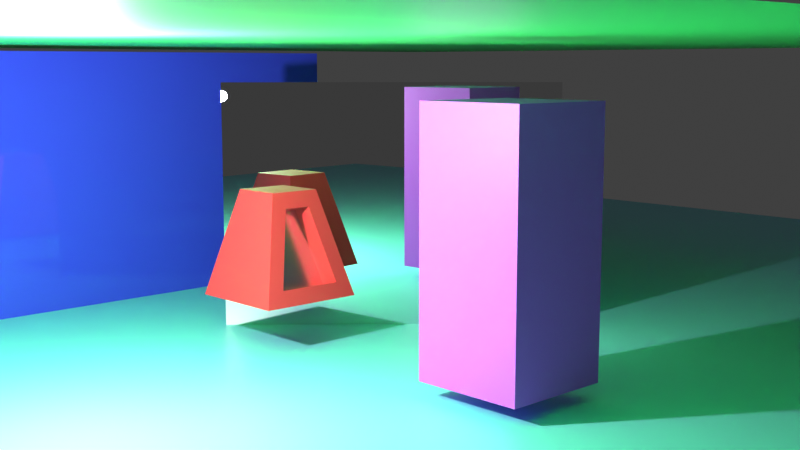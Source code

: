 # Source: reference2.blend  (saved by Blender 3.5.10; exported with 4.5.12 LTS)
import bpy
from mathutils import Matrix  # noqa: F401  (used for matrix-valued properties, if any)

bpy.ops.wm.read_factory_settings(use_empty=True)
scene = bpy.context.scene
scene.name = 'Scene'

# ---- collections
col_collection = bpy.data.collections.new('Collection'); scene.collection.children.link(col_collection)

# ---- materials (node trees are filled in below, after node groups)
mat_material_002 = bpy.data.materials.new('Material.002')
mat_material_002.diffuse_color = (0.5298, 0.2955, 0.8, 1.0)
mat_material_002.roughness = 0.5
mat_material_001 = bpy.data.materials.new('Material.001')
mat_material_001.diffuse_color = (0.2168, 0.6892, 0.8, 1.0)
mat_material_001.roughness = 0.5
mat_mirror = bpy.data.materials.new('mirror')
mat_mirror.roughness = 0.0
mat_mirror.metallic = 1.0
mat_material_005 = bpy.data.materials.new('Material.005')
mat_material_006 = bpy.data.materials.new('Material.006')
mat_material_004 = bpy.data.materials.new('Material.004')
mat_material_003 = bpy.data.materials.new('Material.003')

# ---- material node trees
mat_material_002.use_nodes = True; mat_material_002.node_tree.nodes.clear()
_N = mat_material_002.node_tree.nodes; _L = mat_material_002.node_tree.links
n0 = _N.new('ShaderNodeBsdfPrincipled'); n0.name = 'Principled BSDF'; n0.location = (0, 300)
n0.distribution = 'GGX'
n0.subsurface_method = 'RANDOM_WALK_SKIN'
n0.inputs[0].default_value = (0.07723, 0.8, 0.1636, 1.0)
n0.inputs[3].default_value = 1.45
n0.inputs[27].default_value = (0.0, 0.0, 0.0, 1.0)
n0.inputs[28].default_value = 1.0
n1 = _N.new('ShaderNodeOutputMaterial'); n1.name = 'Material Output'; n1.location = (280, 300)
_L.new(n0.outputs[0], n1.inputs[0])
n1.is_active_output = True
mat_material_001.use_nodes = True; mat_material_001.node_tree.nodes.clear()
_N = mat_material_001.node_tree.nodes; _L = mat_material_001.node_tree.links
n0 = _N.new('ShaderNodeBsdfPrincipled'); n0.name = 'Principled BSDF'; n0.location = (0, 300)
n0.distribution = 'GGX'
n0.subsurface_method = 'RANDOM_WALK_SKIN'
n0.inputs[0].default_value = (0.2168, 0.6892, 0.8, 1.0)
n0.inputs[3].default_value = 1.45
n0.inputs[27].default_value = (0.0, 0.0, 0.0, 1.0)
n0.inputs[28].default_value = 1.0
n1 = _N.new('ShaderNodeOutputMaterial'); n1.name = 'Material Output'; n1.location = (280, 300)
_L.new(n0.outputs[0], n1.inputs[0])
n1.is_active_output = True
mat_mirror.use_nodes = True; mat_mirror.node_tree.nodes.clear()
_N = mat_mirror.node_tree.nodes; _L = mat_mirror.node_tree.links
n0 = _N.new('ShaderNodeBsdfPrincipled'); n0.name = 'Principled BSDF'; n0.location = (0, 300)
n0.distribution = 'GGX'
n0.subsurface_method = 'RANDOM_WALK_SKIN'
n0.inputs[1].default_value = 1.0
n0.inputs[2].default_value = 0.0
n0.inputs[3].default_value = 1.45
n0.inputs[13].default_value = 0.8081
n0.inputs[27].default_value = (0.0, 0.0, 0.0, 1.0)
n0.inputs[28].default_value = 1.0
n1 = _N.new('ShaderNodeOutputMaterial'); n1.name = 'Material Output'; n1.location = (280, 300)
_L.new(n0.outputs[0], n1.inputs[0])
n1.is_active_output = True
mat_material_005.use_nodes = True; mat_material_005.node_tree.nodes.clear()
_N = mat_material_005.node_tree.nodes; _L = mat_material_005.node_tree.links
n0 = _N.new('ShaderNodeBsdfPrincipled'); n0.name = 'Principled BSDF'; n0.location = (10, 300)
n0.distribution = 'GGX'
n0.subsurface_method = 'RANDOM_WALK_SKIN'
n0.inputs[0].default_value = (0.8, 0.04757, 0.05213, 1.0)
n0.inputs[3].default_value = 1.45
n0.inputs[27].default_value = (0.0, 0.0, 0.0, 1.0)
n0.inputs[28].default_value = 1.0
n1 = _N.new('ShaderNodeOutputMaterial'); n1.name = 'Material Output'; n1.location = (300, 300)
_L.new(n0.outputs[0], n1.inputs[0])
n1.is_active_output = True
mat_material_006.use_nodes = True; mat_material_006.node_tree.nodes.clear()
_N = mat_material_006.node_tree.nodes; _L = mat_material_006.node_tree.links
n0 = _N.new('ShaderNodeBsdfPrincipled'); n0.name = 'Principled BSDF'; n0.location = (10, 300)
n0.distribution = 'GGX'
n0.subsurface_method = 'RANDOM_WALK_SKIN'
n0.inputs[1].default_value = 1.0
n0.inputs[2].default_value = 0.2339
n0.inputs[3].default_value = 1.45
n0.inputs[27].default_value = (0.0, 0.0, 0.0, 1.0)
n0.inputs[28].default_value = 1.0
n1 = _N.new('ShaderNodeOutputMaterial'); n1.name = 'Material Output'; n1.location = (300, 300)
_L.new(n0.outputs[0], n1.inputs[0])
n1.is_active_output = True
mat_material_004.use_nodes = True; mat_material_004.node_tree.nodes.clear()
_N = mat_material_004.node_tree.nodes; _L = mat_material_004.node_tree.links
n0 = _N.new('ShaderNodeBsdfPrincipled'); n0.name = 'Principled BSDF'; n0.location = (10, 300)
n0.distribution = 'GGX'
n0.subsurface_method = 'RANDOM_WALK_SKIN'
n0.inputs[0].default_value = (0.04928, 0.07137, 0.8, 1.0)
n0.inputs[2].default_value = 0.0
n0.inputs[3].default_value = 1.45
n0.inputs[27].default_value = (0.0, 0.0, 0.0, 1.0)
n0.inputs[28].default_value = 1.0
n1 = _N.new('ShaderNodeOutputMaterial'); n1.name = 'Material Output'; n1.location = (300, 300)
_L.new(n0.outputs[0], n1.inputs[0])
n1.is_active_output = True
mat_material_003.use_nodes = True; mat_material_003.node_tree.nodes.clear()
_N = mat_material_003.node_tree.nodes; _L = mat_material_003.node_tree.links
n0 = _N.new('ShaderNodeBsdfPrincipled'); n0.name = 'Principled BSDF'; n0.location = (10, 300)
n0.distribution = 'GGX'
n0.subsurface_method = 'RANDOM_WALK_SKIN'
n0.inputs[0].default_value = (0.7237, 0.098, 0.8412, 1.0)
n0.inputs[3].default_value = 1.45
n0.inputs[27].default_value = (0.0, 0.0, 0.0, 1.0)
n0.inputs[28].default_value = 1.0
n1 = _N.new('ShaderNodeOutputMaterial'); n1.name = 'Material Output'; n1.location = (300, 300)
_L.new(n0.outputs[0], n1.inputs[0])
n1.is_active_output = True

# ---- world
world_world = bpy.data.worlds.new('World'); scene.world = world_world
world_world.use_nodes = True; world_world.node_tree.nodes.clear()
_N = world_world.node_tree.nodes; _L = world_world.node_tree.links
n0 = _N.new('ShaderNodeOutputWorld'); n0.name = 'World Output'; n0.location = (300, 300)
n1 = _N.new('ShaderNodeBackground'); n1.name = 'Background'; n1.location = (10, 300)
n1.inputs[0].default_value = (0.05088, 0.05088, 0.05088, 1.0)
_L.new(n1.outputs[0], n0.inputs[0])
n0.is_active_output = True
world_world.color = (0.05088, 0.05088, 0.05088)
world_world.use_sun_shadow = False
world_world.sun_shadow_jitter_overblur = 0.0

# ---- cameras
cam_camera = bpy.data.cameras.new('Camera')
cam_camera.clip_end = 100.0
cam_camera.ortho_scale = 7.314

# ---- lights
light_light = bpy.data.lights.new('Light', 'POINT')
light_light.transmission_factor = 0.0
light_light.energy = 1000.0
light_light.shadow_soft_size = 0.08251
light_light.shadow_maximum_resolution = 0.006
light_light.use_absolute_resolution = True

# ---- meshes
me_plane = bpy.data.meshes.new('Plane')
me_plane.from_pydata([(-13.79, 0.0, 13.79), (13.79, 0.0, 13.79), (-13.79, 0.0, -13.79), (13.79, 0.0, -13.79)], [], [(0, 1, 3, 2)])
me_plane.polygons.foreach_set('material_index', [1])
_uv = me_plane.uv_layers.new(name='UVMap')
_uv.uv.foreach_set('vector', [0.0, 0.0, 1.0, 0.0, 1.0, 1.0, 0.0, 1.0])
me_plane.materials.append(mat_material_002)
me_plane.materials.append(mat_material_001)
me_plane.update()
me_plane.normals_split_custom_set([tuple(v) for v in zip(*[iter([0.0, 1.0, 0.0, 0.0, 1.0, 0.0, 0.0, 1.0, 0.0, 0.0, 1.0, 0.0])] * 3)])
me_plane_001 = bpy.data.meshes.new('Plane.001')
me_plane_001.from_pydata([(-3.132, -1.103, -0.08886), (-0.4435, -1.103, -3.05), (-3.132, 2.897, -0.08886), (-0.4435, 2.897, -3.05)], [], [(0, 1, 3, 2)])
_uv = me_plane_001.uv_layers.new(name='UVMap')
_uv.uv.foreach_set('vector', [0.0, 0.0, 1.0, 0.0, 1.0, 1.0, 0.0, 1.0])
me_plane_001.materials.append(mat_mirror)
me_plane_001.update()
me_plane_001.normals_split_custom_set([tuple(v) for v in zip(*[iter([0.7404, -1.788e-07, 0.6722, 0.7404, -1.788e-07, 0.6722, 0.7404, -1.788e-07, 0.6722, 0.7404, -1.788e-07, 0.6722])] * 3)])
me_cube = bpy.data.meshes.new('Cube')
me_cube.from_pydata([(-1.0, -1.0, -1.0), (-0.5, -0.5, 1.0), (-1.0, 1.0, -1.0), (-0.5, 0.5, 1.0), (0.9267, -0.6159, -0.7069), (0.5733, -0.2624, 0.7069), (0.9267, 0.6159, -0.7069), (0.5733, 0.2624, 0.7069), (0.5, 0.5, 1.0), (1.0, 1.0, -1.0), (1.0, -1.0, -1.0), (0.5, -0.5, 1.0), (0.1809, 0.2624, 0.6088), (0.5344, 0.6159, -0.805), (0.5344, -0.6159, -0.805), (0.1809, -0.2624, 0.6088)], [], [(0, 1, 3, 2), (2, 3, 8, 9), (7, 5, 15, 12), (10, 11, 1, 0), (2, 9, 10, 0), (8, 3, 1, 11), (7, 6, 9, 8), (6, 4, 10, 9), (5, 7, 8, 11), (4, 5, 11, 10), (13, 12, 15, 14), (6, 7, 12, 13), (5, 4, 14, 15), (4, 6, 13, 14)])
me_cube.polygons.foreach_set('material_index', [0, 0, 0, 0, 0, 0, 0, 0, 0, 0, 1, 0, 0, 0])
_uv = me_cube.uv_layers.new(name='UVMap')
_uv.uv.foreach_set('vector', [0.375, 0.0, 0.625, 0.0, 0.625, 0.25, 0.375, 0.25, 0.375, 0.25, 0.625, 0.25, 0.625, 0.5, 0.375, 0.5, 0.5884, 0.5651, 0.5884, 0.6849, 0.5884, 0.6849, 0.5884, 0.5651, 0.375, 0.75, 0.625, 0.75, 0.625, 1.0, 0.375, 1.0, 0.125, 0.5, 0.375, 0.5, 0.375, 0.75, 0.125, 0.75, 0.625, 0.5, 0.875, 0.5, 0.875, 0.75, 0.625, 0.75, 0.5884, 0.5651, 0.4116, 0.5433, 0.375, 0.5, 0.625, 0.5, 0.4116, 0.5433, 0.4116, 0.7067, 0.375, 0.75, 0.375, 0.5, 0.5884, 0.6849, 0.5884, 0.5651, 0.625, 0.5, 0.625, 0.75, 0.4116, 0.7067, 0.5884, 0.6849, 0.625, 0.75, 0.375, 0.75, 0.4116, 0.5433, 0.5884, 0.5651, 0.5884, 0.6849, 0.4116, 0.7067, 0.4116, 0.5433, 0.5884, 0.5651, 0.5884, 0.5651, 0.4116, 0.5433, 0.5884, 0.6849, 0.4116, 0.7067, 0.4116, 0.7067, 0.5884, 0.6849, 0.4116, 0.7067, 0.4116, 0.5433, 0.4116, 0.5433, 0.4116, 0.7067])
me_cube.materials.append(mat_material_005)
me_cube.materials.append(mat_material_006)
me_cube.update()
me_plane_002 = bpy.data.meshes.new('Plane.002')
me_plane_002.from_pydata([(-1.0, -1.0, 0.0), (1.0, -1.0, 0.0), (-1.0, 1.0, 0.0), (1.0, 1.0, 0.0)], [], [(0, 1, 3, 2)])
_uv = me_plane_002.uv_layers.new(name='UVMap')
_uv.uv.foreach_set('vector', [0.0, 0.0, 1.0, 0.0, 1.0, 1.0, 0.0, 1.0])
me_plane_002.materials.append(mat_material_004)
me_plane_002.update()
me_cube_001 = bpy.data.meshes.new('Cube.001')
me_cube_001.from_pydata([(-1.0, -1.0, -1.0), (-1.0, -1.0, 1.0), (-1.0, 1.0, -1.0), (-1.0, 1.0, 1.0), (1.0, -1.0, -1.0), (1.0, -1.0, 1.0), (1.0, 1.0, -1.0), (1.0, 1.0, 1.0)], [], [(0, 1, 3, 2), (2, 3, 7, 6), (6, 7, 5, 4), (4, 5, 1, 0), (2, 6, 4, 0), (7, 3, 1, 5)])
_uv = me_cube_001.uv_layers.new(name='UVMap')
_uv.uv.foreach_set('vector', [0.375, 0.0, 0.625, 0.0, 0.625, 0.25, 0.375, 0.25, 0.375, 0.25, 0.625, 0.25, 0.625, 0.5, 0.375, 0.5, 0.375, 0.5, 0.625, 0.5, 0.625, 0.75, 0.375, 0.75, 0.375, 0.75, 0.625, 0.75, 0.625, 1.0, 0.375, 1.0, 0.125, 0.5, 0.375, 0.5, 0.375, 0.75, 0.125, 0.75, 0.625, 0.5, 0.875, 0.5, 0.875, 0.75, 0.625, 0.75])
me_cube_001.materials.append(mat_material_003)
me_cube_001.update()
me_plane_003 = bpy.data.meshes.new('Plane.003')
me_plane_003.from_pydata([(-13.79, 0.0, 13.79), (13.79, 0.0, 13.79), (-13.79, 0.0, -13.79), (13.79, 0.0, -13.79)], [], [(0, 1, 3, 2)])
_uv = me_plane_003.uv_layers.new(name='UVMap')
_uv.uv.foreach_set('vector', [0.0, 0.0, 1.0, 0.0, 1.0, 1.0, 0.0, 1.0])
me_plane_003.materials.append(mat_material_002)
me_plane_003.update()
me_plane_003.normals_split_custom_set([tuple(v) for v in zip(*[iter([0.0, 1.0, 0.0, 0.0, 1.0, 0.0, 0.0, 1.0, 0.0, 0.0, 1.0, 0.0])] * 3)])

# ---- objects
ob_light = bpy.data.objects.new('Light', light_light)
ob_camera = bpy.data.objects.new('Camera', cam_camera)
ob_plane = bpy.data.objects.new('Plane', me_plane)
ob_plane_001 = bpy.data.objects.new('Plane.001', me_plane_001)
ob_cube = bpy.data.objects.new('Cube', me_cube)
ob_plane_002 = bpy.data.objects.new('Plane.002', me_plane_002)
ob_cube_001 = bpy.data.objects.new('Cube.001', me_cube_001)
ob_plane_003 = bpy.data.objects.new('Plane.003', me_plane_003)

# ---- transforms, parenting, visibility, modifiers, constraints
ob_light.location = (-0.2194, -3.399, 2.607)
ob_light.rotation_euler = (0.6503, 0.05522, 1.866)
ob_light.lock_rotations_4d = False
ob_light.empty_display_type = 'ARROWS'
ob_light.color = (0.0, 0.0, 0.0, 0.0)
ob_light.lineart.crease_threshold = 0.0
ob_camera.location = (7.812, -7.353, 3.106)
ob_camera.rotation_euler = (1.427, -7.329e-09, 0.8149)
ob_camera.lock_rotations_4d = False
ob_camera.empty_display_type = 'ARROWS'
ob_camera.color = (0.0, 0.0, 0.0, 0.0)
ob_camera.display_type = 'WIRE'
ob_camera.lineart.crease_threshold = 0.0
ob_plane.location = (0.0, 0.0, 0.0)
ob_plane.rotation_euler = (1.571, -0.0, 0.0)
ob_plane_001.location = (0.0, 0.0, 0.0)
ob_plane_001.rotation_euler = (1.571, -0.0, 0.0)
ob_cube.location = (-1.944, 0.0, 1.155)
ob_cube.scale = (0.5913, 0.5913, 0.5913)
ob_plane_002.location = (-5.26, -2.299e-07, 2.299e-07)
ob_plane_002.rotation_euler = (1.571, -4.371e-08, 1.571)
ob_plane_002.scale = (3.263, 3.263, 3.263)
ob_cube_001.location = (1.177, 0.2931, 1.472)
ob_cube_001.scale = (0.5913, 0.5913, 1.308)
ob_plane_003.location = (-1.206, 1.16, 3.338)
ob_plane_003.rotation_euler = (1.571, -0.0, 0.0)
ob_plane_003.scale = (0.5, 0.5, 0.5)

# ---- collection membership
col_collection.objects.link(ob_light)
col_collection.objects.link(ob_camera)
col_collection.objects.link(ob_plane)
col_collection.objects.link(ob_plane_001)
col_collection.objects.link(ob_cube)
col_collection.objects.link(ob_plane_002)
col_collection.objects.link(ob_cube_001)
col_collection.objects.link(ob_plane_003)

# ---- scene / render settings (as saved in the file)
scene.camera = ob_camera
scene.frame_start = 1; scene.frame_end = 250; scene.frame_set(1)
scene.render.engine = 'CYCLES'
scene.cycles.sampling_pattern = 'TABULATED_SOBOL'
scene.view_settings.view_transform = 'Standard'
bpy.context.view_layer.update()
